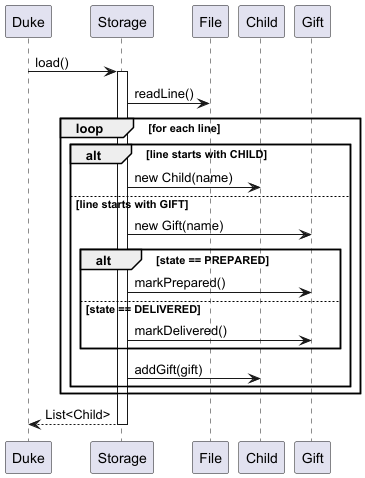

The diagram above was rendered by PlantUML. Its source (embedded in the PNG):
@startuml

participant Duke
participant Storage
participant File
participant Child
participant Gift

Duke -> Storage : load()
activate Storage

Storage -> File : readLine()

loop for each line
    alt line starts with CHILD
        Storage -> Child : new Child(name)
    else line starts with GIFT
        Storage -> Gift : new Gift(name)

        alt state == PREPARED
            Storage -> Gift : markPrepared()
        else state == DELIVERED
            Storage -> Gift : markDelivered()
        end

        Storage -> Child : addGift(gift)
    end
end

Storage --> Duke : List<Child>
deactivate Storage

@enduml